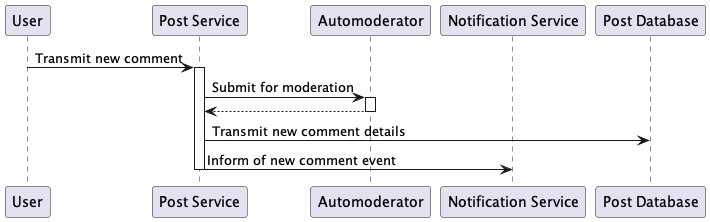

The diagram above was rendered by PlantUML. Its source (embedded in the PNG):
@startuml

participant "User" as user
participant "Post Service" as postserv
participant "Automoderator" as automod
participant "Notification Service" as notserv
participant "Post Database" as postdb

user -> postserv: Transmit new comment
activate postserv

postserv -> automod: Submit for moderation
activate automod
automod --> postserv
deactivate automod

postserv -> postdb: Transmit new comment details
postserv -> notserv: Inform of new comment event

deactivate postserv

@enduml